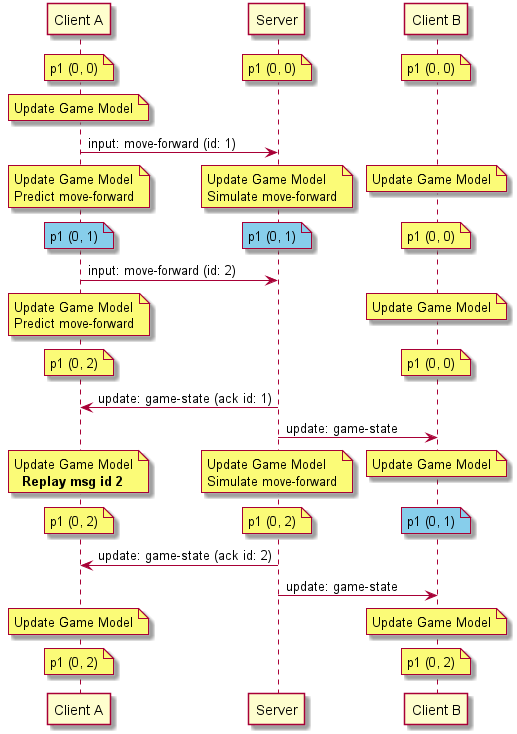

The diagram above was rendered by PlantUML. Its source (embedded in the PNG):
@startuml Entity Interpolation Bad - Sequence

participant "Client A" as ClientA
participant Server
participant "Client B" as ClientB

note over ClientA: p1 (0, 0)
/ note over Server: p1 (0, 0)
/ note over ClientB: p1 (0, 0)

note over ClientA: Update Game Model

ClientA -> Server: input: move-forward (id: 1)
note over ClientA: Update Game Model\nPredict move-forward
/ note over Server: Update Game Model\nSimulate move-forward
/ note over ClientB: Update Game Model

note over ClientA #SkyBlue: p1 (0, 1)
/ note over Server #SkyBlue: p1 (0, 1)
/ note over ClientB: p1 (0, 0)

ClientA -> Server: input: move-forward (id: 2)
note over ClientA: Update Game Model\nPredict move-forward
/ note over ClientB: Update Game Model

note over ClientA: p1 (0, 2)
/ note over ClientB: p1 (0, 0)

Server -> ClientA: update: game-state (ack id: 1)
Server -> ClientB: update: game-state

note over ClientA: Update Game Model\n  **Replay msg id 2**
/ note over Server: Update Game Model\nSimulate move-forward
/ note over ClientB: Update Game Model

note over ClientA: p1 (0, 2)
/ note over Server: p1 (0, 2)
/ note over ClientB #SkyBlue: p1 (0, 1)

Server -> ClientA: update: game-state (ack id: 2)
Server -> ClientB: update: game-state

note over ClientA: Update Game Model
/ note over ClientB: Update Game Model
note over ClientA: p1 (0, 2)
/ note over ClientB: p1 (0, 2)

@enduml